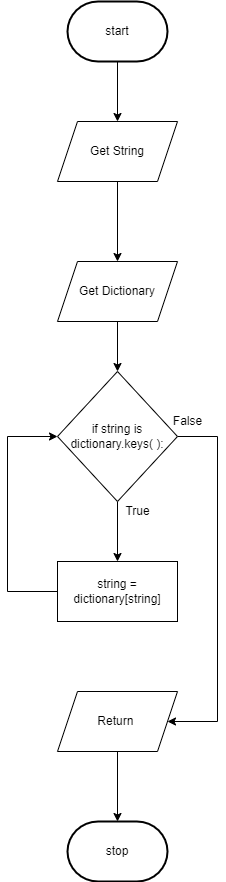

The diagram above was exported from draw.io. Its source (the exported page's mxGraphModel, read from the mxfile embedded in the PNG):
<mxGraphModel dx="434" dy="332" grid="1" gridSize="10" guides="1" tooltips="1" connect="1" arrows="1" fold="1" page="1" pageScale="1" pageWidth="850" pageHeight="1100" math="0" shadow="0">
  <root>
    <mxCell id="0" />
    <mxCell id="1" parent="0" />
    <mxCell id="3" style="edgeStyle=none;html=1;exitX=0.5;exitY=1;exitDx=0;exitDy=0;exitPerimeter=0;entryX=0.5;entryY=0;entryDx=0;entryDy=0;" edge="1" parent="1">
      <mxGeometry relative="1" as="geometry">
        <mxPoint x="280" y="160" as="targetPoint" />
        <mxPoint x="280" y="100" as="sourcePoint" />
      </mxGeometry>
    </mxCell>
    <mxCell id="6" value="" style="edgeStyle=none;html=1;" edge="1" parent="1" source="8" target="14">
      <mxGeometry relative="1" as="geometry" />
    </mxCell>
    <mxCell id="7" style="edgeStyle=none;rounded=0;html=1;entryX=1;entryY=0.5;entryDx=0;entryDy=0;" edge="1" parent="1" source="8" target="16">
      <mxGeometry relative="1" as="geometry">
        <mxPoint x="450" y="470" as="targetPoint" />
        <Array as="points">
          <mxPoint x="380" y="475" />
          <mxPoint x="380" y="760" />
        </Array>
      </mxGeometry>
    </mxCell>
    <mxCell id="8" value="if string is dictionary.keys( ):" style="rhombus;whiteSpace=wrap;html=1;" vertex="1" parent="1">
      <mxGeometry x="220" y="410" width="120" height="130" as="geometry" />
    </mxCell>
    <mxCell id="9" value="" style="edgeStyle=none;html=1;" edge="1" parent="1" source="10" target="12">
      <mxGeometry relative="1" as="geometry" />
    </mxCell>
    <mxCell id="10" value="Get String" style="shape=parallelogram;perimeter=parallelogramPerimeter;whiteSpace=wrap;html=1;fixedSize=1;" vertex="1" parent="1">
      <mxGeometry x="220" y="160" width="120" height="60" as="geometry" />
    </mxCell>
    <mxCell id="11" value="" style="edgeStyle=none;html=1;" edge="1" parent="1" source="12" target="8">
      <mxGeometry relative="1" as="geometry" />
    </mxCell>
    <mxCell id="12" value="Get Dictionary" style="shape=parallelogram;perimeter=parallelogramPerimeter;whiteSpace=wrap;html=1;fixedSize=1;" vertex="1" parent="1">
      <mxGeometry x="220" y="300" width="120" height="60" as="geometry" />
    </mxCell>
    <mxCell id="13" style="edgeStyle=none;html=1;entryX=0;entryY=0.5;entryDx=0;entryDy=0;rounded=0;" edge="1" parent="1" source="14" target="8">
      <mxGeometry relative="1" as="geometry">
        <Array as="points">
          <mxPoint x="170" y="630" />
          <mxPoint x="170" y="475" />
        </Array>
      </mxGeometry>
    </mxCell>
    <mxCell id="14" value="string = dictionary[string]" style="whiteSpace=wrap;html=1;" vertex="1" parent="1">
      <mxGeometry x="220" y="600" width="120" height="60" as="geometry" />
    </mxCell>
    <mxCell id="15" value="" style="edgeStyle=none;rounded=0;html=1;" edge="1" parent="1" source="16">
      <mxGeometry relative="1" as="geometry">
        <mxPoint x="280" y="860" as="targetPoint" />
      </mxGeometry>
    </mxCell>
    <mxCell id="16" value="Return&amp;nbsp;" style="shape=parallelogram;perimeter=parallelogramPerimeter;whiteSpace=wrap;html=1;fixedSize=1;" vertex="1" parent="1">
      <mxGeometry x="220" y="730" width="120" height="60" as="geometry" />
    </mxCell>
    <mxCell id="17" value="True" style="text;html=1;align=center;verticalAlign=middle;resizable=0;points=[];autosize=1;strokeColor=none;fillColor=none;" vertex="1" parent="1">
      <mxGeometry x="280" y="540" width="40" height="20" as="geometry" />
    </mxCell>
    <mxCell id="18" value="False" style="text;html=1;align=center;verticalAlign=middle;resizable=0;points=[];autosize=1;strokeColor=none;fillColor=none;" vertex="1" parent="1">
      <mxGeometry x="325" y="450" width="50" height="20" as="geometry" />
    </mxCell>
    <mxCell id="19" value="start" style="strokeWidth=2;html=1;shape=mxgraph.flowchart.terminator;whiteSpace=wrap;" vertex="1" parent="1">
      <mxGeometry x="230" y="40" width="100" height="60" as="geometry" />
    </mxCell>
    <mxCell id="20" value="stop" style="strokeWidth=2;html=1;shape=mxgraph.flowchart.terminator;whiteSpace=wrap;" vertex="1" parent="1">
      <mxGeometry x="230" y="860" width="100" height="60" as="geometry" />
    </mxCell>
  </root>
</mxGraphModel>